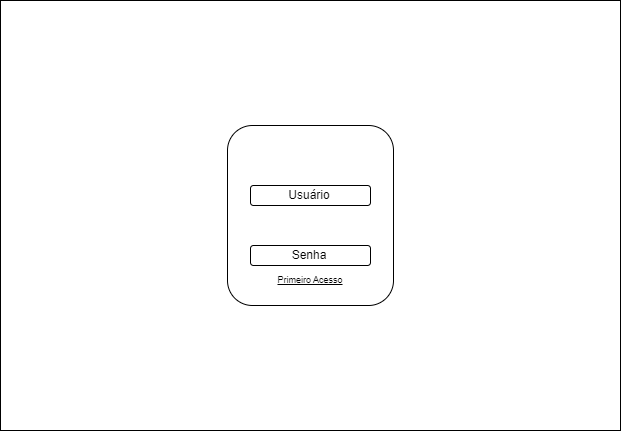

The diagram above was exported from draw.io. Its source (the exported page's mxGraphModel, read from the mxfile embedded in the PNG):
<mxGraphModel dx="1247" dy="659" grid="1" gridSize="10" guides="1" tooltips="1" connect="1" arrows="1" fold="1" page="1" pageScale="1" pageWidth="827" pageHeight="1169" math="0" shadow="0">
  <root>
    <mxCell id="0" />
    <mxCell id="1" parent="0" />
    <mxCell id="IEsQKHXjOzU2OjtEDUcf-1" value="" style="rounded=0;whiteSpace=wrap;html=1;" vertex="1" parent="1">
      <mxGeometry x="104" y="90" width="620" height="430" as="geometry" />
    </mxCell>
    <mxCell id="IEsQKHXjOzU2OjtEDUcf-5" value="" style="group" vertex="1" connectable="0" parent="1">
      <mxGeometry x="331" y="215" width="166" height="180" as="geometry" />
    </mxCell>
    <mxCell id="IEsQKHXjOzU2OjtEDUcf-2" value="" style="rounded=1;whiteSpace=wrap;html=1;" vertex="1" parent="IEsQKHXjOzU2OjtEDUcf-5">
      <mxGeometry width="166" height="180" as="geometry" />
    </mxCell>
    <mxCell id="IEsQKHXjOzU2OjtEDUcf-3" value="" style="rounded=1;whiteSpace=wrap;html=1;" vertex="1" parent="IEsQKHXjOzU2OjtEDUcf-5">
      <mxGeometry x="23" y="60" width="120" height="20" as="geometry" />
    </mxCell>
    <mxCell id="IEsQKHXjOzU2OjtEDUcf-4" value="" style="rounded=1;whiteSpace=wrap;html=1;" vertex="1" parent="IEsQKHXjOzU2OjtEDUcf-5">
      <mxGeometry x="23" y="120" width="120" height="20" as="geometry" />
    </mxCell>
    <mxCell id="IEsQKHXjOzU2OjtEDUcf-7" value="Usuário" style="text;html=1;strokeColor=none;fillColor=none;align=center;verticalAlign=middle;whiteSpace=wrap;rounded=0;" vertex="1" parent="IEsQKHXjOzU2OjtEDUcf-5">
      <mxGeometry x="42" y="60" width="80" height="20" as="geometry" />
    </mxCell>
    <mxCell id="IEsQKHXjOzU2OjtEDUcf-8" value="Senha" style="text;html=1;strokeColor=none;fillColor=none;align=center;verticalAlign=middle;whiteSpace=wrap;rounded=0;" vertex="1" parent="IEsQKHXjOzU2OjtEDUcf-5">
      <mxGeometry x="37" y="115" width="90" height="30" as="geometry" />
    </mxCell>
    <mxCell id="IEsQKHXjOzU2OjtEDUcf-9" value="Primeiro Acesso" style="text;html=1;strokeColor=none;fillColor=none;align=center;verticalAlign=middle;whiteSpace=wrap;rounded=0;fontStyle=4;fontSize=9;" vertex="1" parent="IEsQKHXjOzU2OjtEDUcf-5">
      <mxGeometry x="23" y="140" width="120" height="30" as="geometry" />
    </mxCell>
  </root>
</mxGraphModel>